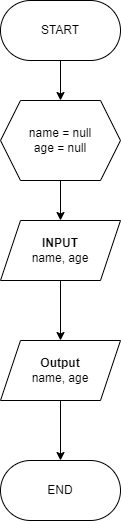

The diagram above was exported from draw.io. Its source (the exported page's mxGraphModel, read from the mxfile embedded in the PNG):
<mxGraphModel dx="820" dy="488" grid="1" gridSize="10" guides="1" tooltips="1" connect="1" arrows="1" fold="1" page="1" pageScale="1" pageWidth="850" pageHeight="1100" math="0" shadow="0">
  <root>
    <mxCell id="0" />
    <mxCell id="1" parent="0" />
    <mxCell id="13" style="edgeStyle=none;curved=1;html=1;exitX=0.5;exitY=1;exitDx=0;exitDy=0;entryX=0.5;entryY=0;entryDx=0;entryDy=0;" edge="1" parent="1" source="6" target="11">
      <mxGeometry relative="1" as="geometry" />
    </mxCell>
    <mxCell id="6" value="START" style="rounded=1;whiteSpace=wrap;html=1;arcSize=50;" vertex="1" parent="1">
      <mxGeometry x="240" y="160" width="120" height="60" as="geometry" />
    </mxCell>
    <mxCell id="17" value="" style="edgeStyle=none;curved=1;html=1;" edge="1" parent="1" source="8" target="16">
      <mxGeometry relative="1" as="geometry" />
    </mxCell>
    <mxCell id="8" value="&lt;b&gt;INPUT&lt;br&gt;&lt;/b&gt;name, age" style="shape=parallelogram;perimeter=parallelogramPerimeter;whiteSpace=wrap;html=1;fixedSize=1;" vertex="1" parent="1">
      <mxGeometry x="240" y="380" width="120" height="60" as="geometry" />
    </mxCell>
    <mxCell id="14" style="edgeStyle=none;curved=1;html=1;exitX=0.5;exitY=1;exitDx=0;exitDy=0;entryX=0.5;entryY=0;entryDx=0;entryDy=0;" edge="1" parent="1" source="11" target="8">
      <mxGeometry relative="1" as="geometry" />
    </mxCell>
    <mxCell id="11" value="name = null&lt;br&gt;age = null" style="shape=hexagon;perimeter=hexagonPerimeter2;whiteSpace=wrap;html=1;fixedSize=1;" vertex="1" parent="1">
      <mxGeometry x="240" y="260" width="120" height="80" as="geometry" />
    </mxCell>
    <mxCell id="19" style="edgeStyle=none;curved=1;html=1;entryX=0.5;entryY=0;entryDx=0;entryDy=0;" edge="1" parent="1" source="16" target="18">
      <mxGeometry relative="1" as="geometry" />
    </mxCell>
    <mxCell id="16" value="&lt;b&gt;Output&lt;br&gt;&lt;/b&gt;name, age" style="shape=parallelogram;perimeter=parallelogramPerimeter;whiteSpace=wrap;html=1;fixedSize=1;" vertex="1" parent="1">
      <mxGeometry x="240" y="500" width="120" height="60" as="geometry" />
    </mxCell>
    <mxCell id="18" value="END" style="rounded=1;whiteSpace=wrap;html=1;arcSize=50;" vertex="1" parent="1">
      <mxGeometry x="240" y="620" width="120" height="60" as="geometry" />
    </mxCell>
  </root>
</mxGraphModel>